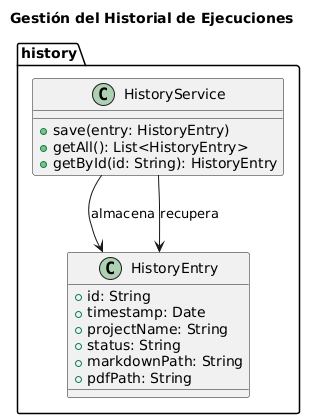

The diagram above was rendered by PlantUML. Its source (embedded in the PNG):
@startuml
title Gestión del Historial de Ejecuciones

package "history" {
    class HistoryService {
        +save(entry: HistoryEntry)
        +getAll(): List<HistoryEntry>
        +getById(id: String): HistoryEntry
    }

    class HistoryEntry {
        +id: String
        +timestamp: Date
        +projectName: String
        +status: String
        +markdownPath: String
        +pdfPath: String
    }
}

HistoryService --> HistoryEntry : almacena
HistoryService --> HistoryEntry : recupera
@enduml